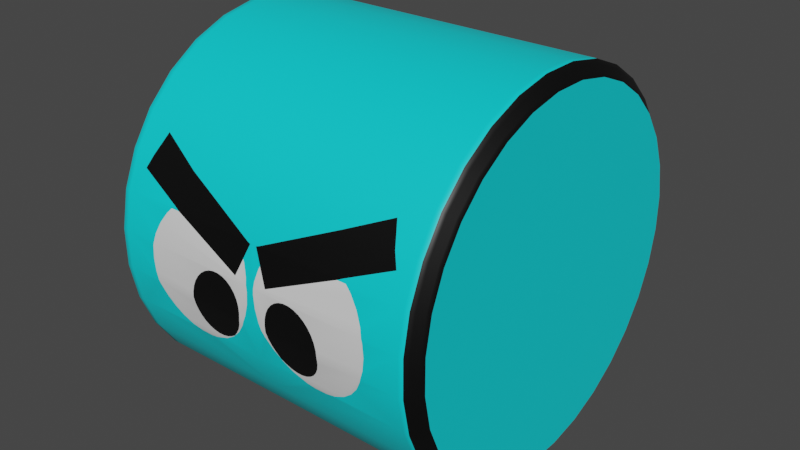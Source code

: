 # Source: speedEnemy2.blend  (saved by Blender 2.91.10; exported with 4.5.12 LTS)
import bpy
from mathutils import Matrix  # noqa: F401  (used for matrix-valued properties, if any)

bpy.ops.wm.read_factory_settings(use_empty=True)
scene = bpy.context.scene
scene.name = 'Scene'

# ---- collections
col_collection = bpy.data.collections.new('Collection'); scene.collection.children.link(col_collection)

# ---- materials (node trees are filled in below, after node groups)
mat_material_004 = bpy.data.materials.new('Material.004')
mat_material_004.use_transparent_shadow = False
mat_material_005 = bpy.data.materials.new('Material.005')
mat_material_005.use_transparent_shadow = False
mat_material = bpy.data.materials.new('Material')
mat_material.use_transparent_shadow = False
mat_material_006 = bpy.data.materials.new('Material.006')
mat_material_006.use_transparent_shadow = False

# ---- material node trees
mat_material_004.use_nodes = True; mat_material_004.node_tree.nodes.clear()
_N = mat_material_004.node_tree.nodes; _L = mat_material_004.node_tree.links
n0 = _N.new('ShaderNodeOutputMaterial'); n0.name = 'Material Output'; n0.location = (300, 300)
n1 = _N.new('ShaderNodeBsdfPrincipled'); n1.name = 'Principled BSDF'; n1.location = (10, 300)
n1.distribution = 'GGX'
n1.subsurface_method = 'BURLEY'
n1.inputs[0].default_value = (0.001972, 0.7392, 0.8, 1.0)
n1.inputs[3].default_value = 1.45
n1.inputs[27].default_value = (0.0, 0.0, 0.0, 1.0)
n1.inputs[28].default_value = 1.0
_L.new(n1.outputs[0], n0.inputs[0])
n0.is_active_output = True
mat_material_005.use_nodes = True; mat_material_005.node_tree.nodes.clear()
_N = mat_material_005.node_tree.nodes; _L = mat_material_005.node_tree.links
n0 = _N.new('ShaderNodeOutputMaterial'); n0.name = 'Material Output'; n0.location = (300, 300)
n1 = _N.new('ShaderNodeBsdfDiffuse'); n1.name = 'Diffuse BSDF'; n1.location = (10, 300)
n1.inputs[0].default_value = (0.0, 0.0, 0.0, 1.0)
n1.inputs[1].default_value = 0.5076
_L.new(n1.outputs[0], n0.inputs[0])
n0.is_active_output = True
mat_material.use_nodes = True; mat_material.node_tree.nodes.clear()
_N = mat_material.node_tree.nodes; _L = mat_material.node_tree.links
n0 = _N.new('ShaderNodeOutputMaterial'); n0.name = 'Material Output'; n0.location = (300, 300)
n1 = _N.new('ShaderNodeBsdfPrincipled'); n1.name = 'Principled BSDF'; n1.location = (10, 300)
n1.distribution = 'GGX'
n1.subsurface_method = 'BURLEY'
n1.inputs[3].default_value = 1.45
n1.inputs[27].default_value = (0.0, 0.0, 0.0, 1.0)
n1.inputs[28].default_value = 1.0
_L.new(n1.outputs[0], n0.inputs[0])
n0.is_active_output = True
mat_material_006.use_nodes = True; mat_material_006.node_tree.nodes.clear()
_N = mat_material_006.node_tree.nodes; _L = mat_material_006.node_tree.links
n0 = _N.new('ShaderNodeOutputMaterial'); n0.name = 'Material Output'; n0.location = (300, 300)
n1 = _N.new('ShaderNodeBsdfPrincipled'); n1.name = 'Principled BSDF'; n1.location = (10, 300)
n1.distribution = 'GGX'
n1.subsurface_method = 'BURLEY'
n1.inputs[0].default_value = (0.0, 0.0, 0.0, 1.0)
n1.inputs[3].default_value = 1.45
n1.inputs[27].default_value = (0.0, 0.0, 0.0, 1.0)
n1.inputs[28].default_value = 1.0
_L.new(n1.outputs[0], n0.inputs[0])
n0.is_active_output = True

# ---- world
world_world = bpy.data.worlds.new('World'); scene.world = world_world
world_world.use_nodes = True; world_world.node_tree.nodes.clear()
_N = world_world.node_tree.nodes; _L = world_world.node_tree.links
n0 = _N.new('ShaderNodeOutputWorld'); n0.name = 'World Output'; n0.location = (300, 300)
n1 = _N.new('ShaderNodeBackground'); n1.name = 'Background'; n1.location = (10, 300)
n1.inputs[0].default_value = (0.05088, 0.05088, 0.05088, 1.0)
_L.new(n1.outputs[0], n0.inputs[0])
n0.is_active_output = True
world_world.color = (0.05088, 0.05088, 0.05088)
world_world.use_sun_shadow = False
world_world.sun_shadow_jitter_overblur = 0.0

# ---- meshes
me_cylinder = bpy.data.meshes.new('Cylinder')
me_cylinder.from_pydata([(0.5631, -0.6481, 0.05308), (0.5631, -0.6481, -0.056), (0.5631, -0.6267, -0.1652), (0.5631, -0.5847, -0.2678), (0.5631, -0.5236, -0.3594), (0.5631, -0.4457, -0.4374), (0.5631, -0.354, -0.4987), (0.5631, -0.2521, -0.5408), (0.5631, -0.1438, -0.5622), (0.5631, -0.0332, -0.5622), (0.5631, 0.07526, -0.5408), (0.5631, 0.1774, -0.4986), (0.5631, 0.2694, -0.4373), (0.5631, 0.3477, -0.3593), (0.5631, 0.4093, -0.2675), (0.5631, 0.4518, -0.1649), (0.5631, 0.4736, -0.05573), (0.5631, 0.4739, 0.05317), (0.5631, 0.4526, 0.1617), (0.5631, 0.4107, 0.2633), (0.5631, 0.3479, 0.3559), (0.5631, 0.2694, 0.4343), (0.5631, 0.1774, 0.4957), (0.5631, 0.07518, 0.538), (0.5631, -0.03324, 0.5595), (0.5631, -0.1437, 0.5595), (0.5631, -0.252, 0.538), (0.5631, -0.3539, 0.4957), (0.5631, -0.4456, 0.4344), (0.5631, -0.5234, 0.3564), (0.5631, -0.5846, 0.2638), (0.5631, -0.6267, 0.1617), (0.03464, -0.7095, -0.06195), (0.05128, -0.7095, -0.06195), (0.2386, -0.7095, -0.06195), (0.3892, -0.7095, -0.06195), (0.01373, -0.7095, 0.05905), (0.3264, -0.6859, 0.1794), (0.2965, -0.6855, 0.1794), (0.2599, -0.6855, -0.1828), (0.1785, -0.6855, -0.1828), (0.3943, -0.7092, 0.05905), (0.3978, -0.7095, 0.048), (0.4013, -0.7095, 0.00658), (0.3972, -0.7095, -0.03421), (0.02599, -0.7095, -0.04276), (0.01522, -0.7095, -0.002311), (0.01179, -0.7095, 0.03911), (0.2369, -0.7095, -0.0429), (0.2314, -0.7095, -0.02197), (0.2226, -0.7095, -0.00222), (0.2107, -0.7095, 0.01559), (0.1963, -0.7095, 0.03077), (0.1799, -0.7095, 0.04275), (0.1621, -0.7095, 0.05105), (0.1436, -0.7095, 0.05537), (0.1251, -0.7095, 0.05553), (0.1074, -0.7095, 0.05154), (0.09109, -0.7095, 0.04353), (0.07681, -0.7095, 0.03183), (0.06512, -0.7095, 0.01688), (0.05647, -0.7095, -0.0007472), (0.05118, -0.7095, -0.02037), (0.04947, -0.7095, -0.04124), (0.3161, -0.6819, 0.189), (0.2429, -0.6839, -0.187), (0.2049, -0.6835, -0.1879), (0.3858, -0.7075, -0.07281), (0.3675, -0.7005, -0.1077), (0.3431, -0.6946, -0.1376), (0.3134, -0.6899, -0.1614), (0.2795, -0.6866, -0.178), (0.1305, -0.689, -0.1656), (0.09698, -0.6935, -0.1433), (0.0909, -0.6946, -0.1374), (0.06768, -0.6992, -0.1146), (0.04371, -0.7059, -0.08069), (0.1972, -0.6923, -0.149), (0.2115, -0.6947, -0.1373), (0.2232, -0.6976, -0.1223), (0.2318, -0.7011, -0.1047), (0.2371, -0.705, -0.08508), (0.05689, -0.7054, -0.08348), (0.06573, -0.7014, -0.1032), (0.07759, -0.6979, -0.121), (0.1084, -0.6925, -0.1482), (0.1262, -0.6908, -0.1565), (0.1447, -0.69, -0.1608), (0.1632, -0.6899, -0.161), (0.1809, -0.6907, -0.157), (0.3454, -0.6895, 0.1603), (0.3694, -0.6963, 0.1264), (0.3871, -0.7038, 0.08845), (0.01585, -0.7055, 0.0799), (0.02724, -0.6979, 0.1185), (0.03199, -0.6961, 0.1276), (0.05666, -0.7071, 0.07216), (0.2735, -0.6392, 0.2926), (0.4443, -0.6379, 0.2926), (0.02187, -0.6855, 0.1794), (0.01077, -0.6866, 0.1752), (0.4628, -0.6554, 0.253), (0.4169, -0.5969, 0.3561), (0.0, -0.6379, -0.2967), (0.0, -0.5696, -0.3985), (0.0, -0.4827, -0.4851), (0.0, -0.3807, -0.5531), (0.0, -0.2673, -0.5999), (0.0, -0.02718, -0.6237), (0.0, -0.1471, -0.6237), (0.0, 0.0931, -0.5999), (0.0, 0.2064, -0.5531), (0.0, 0.3085, -0.4851), (0.0, 0.3954, -0.3985), (0.0, 0.4637, -0.2967), (0.0, 0.5108, -0.1828), (0.0, 0.535, -0.06195), (0.0, 0.5353, 0.05905), (0.0, 0.5116, 0.1794), (0.0, 0.465, 0.2926), (0.0, 0.3954, 0.3953), (0.0, 0.3085, 0.482), (0.0, 0.2064, 0.5501), (0.0, 0.0931, 0.597), (0.0, -0.02718, 0.6209), (0.0, -0.1498, 0.6209), (0.0, -0.2699, 0.597), (0.0, -0.3831, 0.5501), (0.0, -0.4848, 0.482), (0.0, -0.5713, 0.3953), (0.0, -0.6392, 0.2926), (0.0, -0.6859, 0.1794), (0.0, -0.6859, -0.1828), (0.0, -0.7095, 0.05905), (0.0, -0.7095, -0.06195), (0.5285, -0.7095, 0.05905), (0.5285, -0.7095, -0.06195), (0.5285, 0.4637, -0.2967), (0.5285, 0.5108, -0.1828), (0.5285, -0.6859, 0.1794), (0.5285, 0.5353, 0.05905), (0.5285, 0.5116, 0.1794), (0.5285, -0.6392, -0.2967), (0.5285, -0.5713, -0.3985), (0.5285, 0.465, 0.2926), (0.5285, 0.3954, 0.3953), (0.5285, 0.3954, -0.3985), (0.5285, -0.2699, 0.597), (0.5285, -0.3831, 0.5501), (0.5285, -0.1498, 0.6209), (0.5285, -0.02718, 0.6209), (0.5285, 0.535, -0.06195), (0.5285, 0.3085, -0.4851), (0.5285, 0.2064, -0.5531), (0.5285, 0.0931, -0.5999), (0.5285, -0.02718, -0.6237), (0.5285, -0.4848, 0.482), (0.5285, -0.5713, 0.3953), (0.5285, 0.3085, 0.482), (0.5285, 0.2064, 0.5501), (0.5285, 0.0931, 0.597), (0.5285, -0.4848, -0.4851), (0.5285, -0.3831, -0.5531), (0.5285, -0.2699, -0.5999), (0.5285, -0.1497, -0.6237), (0.5285, -0.6859, -0.1828), (0.5285, -0.6392, 0.2926), (0.511, -0.02718, -0.6237), (0.511, 0.0931, -0.5999), (0.511, 0.2064, -0.5531), (0.511, 0.3085, -0.4851), (0.511, 0.3954, -0.3985), (0.511, 0.4637, -0.2967), (0.511, 0.5108, -0.1828), (0.511, 0.535, -0.06195), (0.511, 0.5353, 0.05905), (0.511, 0.5116, 0.1794), (0.511, 0.465, 0.2926), (0.511, -0.6392, -0.2967), (0.511, -0.5713, -0.3985), (0.511, -0.1497, -0.6237), (0.511, -0.2698, -0.5999), (0.511, -0.383, -0.5531), (0.511, -0.4848, -0.4851), (0.511, 0.3954, 0.3953), (0.511, 0.3085, 0.482), (0.511, 0.2064, 0.5501), (0.511, 0.0931, 0.597), (0.511, -0.02718, 0.6209), (0.511, -0.1498, 0.6209), (0.511, -0.2699, 0.597), (0.511, -0.3831, 0.5501), (0.511, -0.4848, 0.482), (0.511, -0.5713, 0.3953), (0.511, -0.6858, -0.1828), (0.511, -0.7095, -0.06195), (0.511, -0.7095, 0.05905), (0.511, -0.639, 0.2926), (0.511, -0.6859, 0.1794), (0.5631, -0.6673, 0.05495), (0.5631, -0.6673, -0.05787), (0.5631, 0.4263, -0.2766), (0.5631, 0.4703, -0.1705), (0.5631, -0.6452, 0.1673), (0.5631, 0.4931, 0.05503), (0.5631, 0.471, 0.1673), (0.5631, -0.6017, -0.2769), (0.5631, -0.5385, -0.3717), (0.5631, 0.4277, 0.2724), (0.5631, 0.3628, 0.3682), (0.5631, 0.3627, -0.3715), (0.5631, -0.2576, 0.5564), (0.5631, -0.3631, 0.5127), (0.5631, -0.1456, 0.5787), (0.5631, -0.03136, 0.5787), (0.5631, 0.4928, -0.05763), (0.5631, 0.2817, -0.4523), (0.5631, 0.1865, -0.5156), (0.5631, 0.08084, -0.5593), (0.5631, -0.03132, -0.5814), (0.5631, -0.4579, 0.4493), (0.5631, -0.5384, 0.3686), (0.5631, 0.2816, 0.4492), (0.5631, 0.1865, 0.5127), (0.5631, 0.08077, 0.5564), (0.5631, -0.4579, -0.4523), (0.5631, -0.3631, -0.5157), (0.5631, -0.2577, -0.5593), (0.5631, -0.1457, -0.5814), (0.5631, -0.6452, -0.1708), (0.5631, -0.6017, 0.2728), (0.5378, 0.3866, 0.3881), (0.5378, -0.5625, 0.3882), (0.5378, 0.08979, 0.5861), (0.5378, -0.4776, -0.4763), (0.5378, -0.3777, -0.5431), (0.5378, -0.2666, -0.589), (0.5378, -0.1487, -0.6123), (0.5378, -0.675, -0.1796), (0.5378, -0.6291, 0.2873), (0.5378, -0.6982, -0.06086), (0.5378, 0.5, -0.1795), (0.5378, 0.5007, 0.1762), (0.5378, -0.5625, -0.3913), (0.5378, -0.3777, 0.5401), (0.5378, 0.2011, 0.5401), (0.5378, -0.6982, 0.05795), (0.5378, 0.4537, -0.2913), (0.5378, -0.675, 0.1762), (0.5378, 0.524, 0.05797), (0.5378, -0.6291, -0.2914), (0.5378, 0.455, 0.2872), (0.5378, 0.3866, -0.3913), (0.5378, -0.2666, 0.5861), (0.5378, -0.1486, 0.6096), (0.5378, -0.0283, 0.6096), (0.5378, 0.5237, -0.06079), (0.5378, 0.3013, -0.4763), (0.5378, 0.2011, -0.5431), (0.5378, 0.08981, -0.589), (0.5378, -0.02829, -0.6123), (0.5378, -0.4776, 0.4732), (0.5378, 0.3013, 0.4732), (0.5545, 0.3708, 0.3749), (0.5545, -0.5465, 0.3752), (0.5545, 0.08382, 0.5665), (0.5545, -0.4646, -0.4605), (0.5545, -0.3681, -0.5249), (0.5545, -0.2607, -0.5693), (0.5545, -0.1467, -0.5919), (0.5545, -0.6553, -0.1738), (0.5545, -0.611, 0.2777), (0.5545, -0.6777, -0.05888), (0.5545, 0.4803, -0.1735), (0.5545, 0.4811, 0.1703), (0.5545, -0.5466, -0.3783), (0.5545, -0.368, 0.522), (0.5545, 0.1914, 0.522), (0.5545, -0.6777, 0.05597), (0.5545, 0.4356, -0.2816), (0.5545, -0.6553, 0.1703), (0.5545, 0.5035, 0.05603), (0.5545, -0.611, -0.2818), (0.5545, 0.4369, 0.2774), (0.5545, 0.3708, -0.3782), (0.5545, -0.2607, 0.5665), (0.5545, -0.1466, 0.5892), (0.5545, -0.03032, 0.5892), (0.5545, 0.5033, -0.0587), (0.5545, 0.2883, -0.4604), (0.5545, 0.1914, -0.5249), (0.5545, 0.08388, -0.5693), (0.5545, -0.03029, -0.5919), (0.5545, -0.4646, 0.4574), (0.5545, 0.2883, 0.4573)], [], [(135, 196, 195, 136), (179, 143, 142, 178), (183, 161, 143, 179), (182, 162, 161, 183), (181, 163, 162, 182), (180, 164, 163, 181), (167, 155, 164, 180), (168, 154, 155, 167), (169, 153, 154, 168), (170, 152, 153, 169), (171, 146, 152, 170), (172, 137, 146, 171), (173, 138, 137, 172), (174, 151, 138, 173), (175, 140, 151, 174), (176, 141, 140, 175), (177, 144, 141, 176), (184, 145, 144, 177), (185, 158, 145, 184), (186, 159, 158, 185), (187, 160, 159, 186), (188, 150, 160, 187), (189, 149, 150, 188), (190, 147, 149, 189), (191, 148, 147, 190), (192, 156, 148, 191), (193, 157, 156, 192), (35, 44, 43, 42, 41, 36, 47, 46, 45, 32, 33, 63, 62, 61, 60, 59, 58, 57, 56, 55, 54, 53, 52, 51, 50, 49, 48, 34), (34, 48, 49, 50, 51, 52, 53, 54, 55, 56, 57, 58, 59, 60, 61, 62, 63, 33), (32, 45, 46, 47, 36, 133, 134), (37, 64, 38), (40, 66, 65, 39), (32, 76, 75, 74, 84, 83, 82, 33), (33, 82, 83, 84, 74, 85, 86, 87, 88, 89, 77, 78, 79, 80, 81, 34), (34, 81, 80, 79, 78, 77, 89, 88, 87, 86, 85, 74, 73, 72, 40, 39, 71, 70, 69, 68, 67, 35), (35, 67, 68, 69, 70, 71, 39, 194, 195), (38, 96, 95, 94, 93, 36, 41, 92, 91, 90, 37), (37, 90, 91, 92, 41, 196, 198), (99, 100, 95, 96, 38), (130, 131, 99, 97), (97, 99, 38, 64, 101, 98), (98, 101, 64, 37, 198, 197), (98, 102, 97), (131, 133, 36, 93, 94, 95, 100, 99), (134, 132, 40, 72, 73, 74, 75, 76, 32), (132, 103, 178, 194, 39, 65, 66, 40), (129, 130, 97, 102, 98, 197, 193), (0, 1, 2, 3, 4, 5, 6, 7, 8, 9, 10, 11, 12, 13, 14, 15, 16, 17, 18, 19, 20, 21, 22, 23, 24, 25, 26, 27, 28, 29, 30, 31), (279, 273, 202, 201), (278, 272, 200, 199), (294, 277, 223, 222), (233, 160, 150, 255), (273, 288, 215, 202), (275, 266, 225, 207), (234, 161, 162, 235), (235, 162, 163, 236), (236, 163, 164, 237), (237, 164, 155, 260), (272, 270, 229, 200), (238, 165, 142, 250), (231, 145, 158, 262), (232, 157, 166, 239), (274, 283, 208, 205), (129, 193, 192, 128), (128, 192, 191, 127), (127, 191, 190, 126), (126, 190, 189, 125), (125, 189, 188, 124), (124, 188, 187, 123), (123, 187, 186, 122), (122, 186, 185, 121), (121, 185, 184, 120), (120, 184, 177, 119), (119, 177, 176, 118), (118, 176, 175, 117), (117, 175, 174, 116), (116, 174, 173, 115), (115, 173, 172, 114), (114, 172, 171, 113), (113, 171, 170, 112), (112, 170, 169, 111), (111, 169, 168, 110), (110, 168, 167, 108), (108, 167, 180, 109), (109, 180, 181, 107), (107, 181, 182, 106), (106, 182, 183, 105), (105, 183, 179, 104), (104, 179, 178, 103), (195, 196, 41, 42, 43, 44, 35), (197, 198, 139, 166), (194, 178, 142, 165), (195, 194, 165, 136), (193, 197, 166, 157), (198, 196, 135, 139), (1, 0, 199, 200), (15, 14, 201, 202), (0, 31, 203, 199), (18, 17, 204, 205), (4, 3, 206, 207), (20, 19, 208, 209), (14, 13, 210, 201), (27, 26, 211, 212), (26, 25, 213, 211), (25, 24, 214, 213), (17, 16, 215, 204), (13, 12, 216, 210), (12, 11, 217, 216), (11, 10, 218, 217), (10, 9, 219, 218), (29, 28, 220, 221), (28, 27, 212, 220), (22, 21, 222, 223), (23, 22, 223, 224), (24, 23, 224, 214), (16, 15, 202, 215), (5, 4, 207, 225), (6, 5, 225, 226), (7, 6, 226, 227), (8, 7, 227, 228), (9, 8, 228, 219), (2, 1, 200, 229), (3, 2, 229, 206), (21, 20, 209, 222), (30, 29, 221, 230), (19, 18, 205, 208), (31, 30, 230, 203), (280, 278, 199, 203), (281, 274, 205, 204), (282, 275, 207, 206), (283, 263, 209, 208), (284, 279, 201, 210), (285, 276, 212, 211), (286, 285, 211, 213), (287, 286, 213, 214), (288, 281, 204, 215), (289, 284, 210, 216), (290, 289, 216, 217), (291, 290, 217, 218), (292, 291, 218, 219), (293, 264, 221, 220), (276, 293, 220, 212), (277, 265, 224, 223), (239, 166, 139, 248), (271, 239, 248, 280), (159, 160, 233, 245), (148, 156, 261, 244), (156, 157, 232, 261), (155, 154, 259, 260), (154, 153, 258, 259), (153, 152, 257, 258), (152, 146, 252, 257), (151, 140, 249, 256), (150, 149, 254, 255), (149, 147, 253, 254), (147, 148, 244, 253), (146, 137, 247, 252), (144, 145, 231, 251), (142, 143, 243, 250), (140, 141, 242, 249), (139, 135, 246, 248), (141, 144, 251, 242), (264, 232, 239, 271), (263, 231, 262, 294), (270, 238, 250, 282), (136, 165, 238, 240), (269, 237, 260, 292), (268, 236, 237, 269), (267, 235, 236, 268), (266, 234, 235, 267), (143, 161, 234, 243), (138, 151, 256, 241), (265, 233, 255, 287), (158, 159, 245, 262), (135, 136, 240, 246), (137, 138, 241, 247), (224, 265, 287, 214), (225, 266, 267, 226), (226, 267, 268, 227), (227, 268, 269, 228), (228, 269, 292, 219), (229, 270, 282, 206), (209, 263, 294, 222), (221, 264, 271, 230), (230, 271, 280, 203), (245, 233, 265, 277), (244, 261, 293, 276), (261, 232, 264, 293), (260, 259, 291, 292), (259, 258, 290, 291), (258, 257, 289, 290), (257, 252, 284, 289), (256, 249, 281, 288), (255, 254, 286, 287), (254, 253, 285, 286), (253, 244, 276, 285), (252, 247, 279, 284), (251, 231, 263, 283), (250, 243, 275, 282), (249, 242, 274, 281), (248, 246, 278, 280), (242, 251, 283, 274), (240, 238, 270, 272), (243, 234, 266, 275), (241, 256, 288, 273), (262, 245, 277, 294), (246, 240, 272, 278), (247, 241, 273, 279)])
me_cylinder.polygons.foreach_set('use_smooth', [1, 1, 1, 1, 1, 1, 1, 1, 1, 1, 1, 1, 1, 1, 1, 1, 1, 1, 1, 1, 1, 1, 1, 1, 1, 1, 1, 1, 1, 1, 1, 1, 1, 1, 1, 1, 1, 1, 1, 1, 1, 1, 1, 1, 1, 1, 1, 0, 1, 1, 1, 1, 1, 1, 1, 1, 1, 1, 1, 1, 1, 1, 1, 1, 1, 1, 1, 1, 1, 1, 1, 1, 1, 1, 1, 1, 1, 1, 1, 1, 1, 1, 1, 1, 1, 1, 1, 1, 1, 1, 1, 1, 1, 1, 1, 0, 0, 0, 0, 0, 0, 0, 0, 0, 0, 0, 0, 0, 0, 0, 0, 0, 0, 0, 0, 0, 0, 0, 0, 0, 0, 0, 0, 0, 0, 0, 0, 1, 1, 1, 1, 1, 1, 1, 1, 1, 1, 1, 1, 1, 1, 1, 1, 1, 1, 1, 1, 1, 1, 1, 1, 1, 1, 1, 1, 1, 1, 1, 1, 1, 1, 1, 1, 1, 1, 1, 1, 1, 1, 1, 1, 1, 1, 1, 1, 1, 1, 1, 1, 1, 1, 1, 1, 1, 1, 1, 1, 1, 1, 1, 1, 1, 1, 1, 1, 1, 1, 1, 1, 1, 1, 1, 1, 1, 1, 1, 1, 1])
me_cylinder.polygons.foreach_set('material_index', [0, 0, 0, 0, 0, 0, 0, 0, 0, 0, 0, 0, 0, 0, 0, 0, 0, 0, 0, 0, 0, 0, 0, 0, 0, 0, 0, 2, 3, 0, 0, 2, 2, 3, 2, 0, 2, 0, 3, 0, 3, 0, 3, 0, 0, 0, 0, 0, 3, 3, 3, 3, 3, 3, 3, 3, 3, 3, 3, 3, 3, 3, 3, 0, 0, 0, 0, 0, 0, 0, 0, 0, 0, 0, 0, 0, 0, 0, 0, 0, 0, 0, 0, 0, 0, 0, 0, 0, 0, 0, 0, 0, 0, 0, 0, 0, 0, 0, 0, 0, 0, 0, 0, 0, 0, 0, 0, 0, 0, 0, 0, 0, 0, 0, 0, 0, 0, 0, 0, 0, 0, 0, 0, 0, 0, 0, 0, 3, 3, 3, 3, 3, 3, 3, 3, 3, 3, 3, 3, 3, 3, 3, 3, 3, 3, 3, 3, 3, 3, 3, 3, 3, 3, 3, 3, 3, 3, 3, 3, 3, 3, 3, 3, 3, 3, 3, 3, 3, 3, 3, 3, 3, 3, 3, 3, 3, 3, 3, 3, 3, 3, 3, 3, 3, 3, 3, 3, 3, 3, 3, 3, 3, 3, 3, 3, 3, 3, 3, 3, 3, 3, 3, 3, 3, 3, 3, 3, 3])
_uv = me_cylinder.uv_layers.new(name='UVMap')
_uv.uv.foreach_set('vector', [0.01528, 0.524, 0.01528, 0.5326, 0.0, 0.5325, 0.0, 0.524, 0.8906, 0.5309, 0.891, 0.524, 0.9215, 0.524, 0.922, 0.5309, 0.8594, 0.5309, 0.8597, 0.524, 0.8903, 0.524, 0.8906, 0.5309, 0.8281, 0.5309, 0.8285, 0.524, 0.859, 0.524, 0.8594, 0.5309, 0.7969, 0.5309, 0.7972, 0.524, 0.8278, 0.524, 0.8281, 0.5309, 0.7656, 0.5309, 0.766, 0.524, 0.7965, 0.524, 0.7969, 0.5309, 0.7344, 0.5309, 0.7347, 0.524, 0.7653, 0.524, 0.7656, 0.5309, 0.7031, 0.5309, 0.7035, 0.524, 0.734, 0.524, 0.7344, 0.5309, 0.6719, 0.5309, 0.6722, 0.524, 0.7028, 0.524, 0.7031, 0.5309, 0.6406, 0.5309, 0.641, 0.524, 0.6715, 0.524, 0.6719, 0.5309, 0.6094, 0.5309, 0.6097, 0.524, 0.6403, 0.524, 0.6406, 0.5309, 0.5781, 0.5309, 0.5785, 0.524, 0.609, 0.524, 0.6094, 0.5309, 0.5469, 0.5309, 0.5472, 0.524, 0.5778, 0.524, 0.5781, 0.5309, 0.5156, 0.5309, 0.516, 0.524, 0.5465, 0.524, 0.5469, 0.5309, 0.4844, 0.5309, 0.4847, 0.524, 0.5153, 0.524, 0.5156, 0.5309, 0.4531, 0.5309, 0.4535, 0.524, 0.484, 0.524, 0.4844, 0.5309, 0.4219, 0.5309, 0.4222, 0.524, 0.4528, 0.524, 0.4531, 0.5309, 0.3906, 0.5309, 0.391, 0.524, 0.4215, 0.524, 0.4219, 0.5309, 0.3594, 0.5309, 0.3597, 0.524, 0.3903, 0.524, 0.3906, 0.5309, 0.3281, 0.5309, 0.3285, 0.524, 0.359, 0.524, 0.3594, 0.5309, 0.2969, 0.5309, 0.2972, 0.524, 0.3278, 0.524, 0.3281, 0.5309, 0.2656, 0.5309, 0.266, 0.524, 0.2965, 0.524, 0.2969, 0.5309, 0.2344, 0.5309, 0.2347, 0.524, 0.2653, 0.524, 0.2656, 0.5309, 0.2031, 0.5309, 0.2035, 0.524, 0.234, 0.524, 0.2344, 0.5309, 0.1719, 0.5309, 0.1722, 0.524, 0.2028, 0.524, 0.2031, 0.5309, 0.1406, 0.5309, 0.141, 0.524, 0.1715, 0.524, 0.1719, 0.5309, 0.1093, 0.5309, 0.1097, 0.524, 0.1403, 0.524, 0.1406, 0.5309, 0.0, 0.5989, 0.00345, 0.5957, 0.00865, 0.5941, 0.01393, 0.5955, 0.01528, 0.5966, 0.01528, 0.7483, 0.0128, 0.7491, 0.007517, 0.7477, 0.00236, 0.7434, 0.0, 0.74, 0.0, 0.7334, 0.002555, 0.7341, 0.005215, 0.7334, 0.007716, 0.7313, 0.009963, 0.7279, 0.01187, 0.7232, 0.01336, 0.7175, 0.01438, 0.711, 0.01489, 0.704, 0.01487, 0.6966, 0.01432, 0.6893, 0.01326, 0.6822, 0.01173, 0.6757, 0.009799, 0.6699, 0.007529, 0.6652, 0.005011, 0.6617, 0.002343, 0.6595, 0.0, 0.6589, 0.0, 0.6589, 0.002343, 0.6595, 0.005011, 0.6617, 0.007529, 0.6652, 0.009799, 0.6699, 0.01173, 0.6757, 0.01326, 0.6822, 0.01432, 0.6893, 0.01487, 0.6966, 0.01489, 0.704, 0.01438, 0.711, 0.01336, 0.7175, 0.01187, 0.7232, 0.009963, 0.7279, 0.007716, 0.7313, 0.005215, 0.7334, 0.002555, 0.7341, 0.0, 0.7334, 0.0, 0.74, 0.00236, 0.7434, 0.007517, 0.7477, 0.0128, 0.7491, 0.01528, 0.7483, 0.01528, 0.7501, 0.0, 0.7501, 0.04722, 0.6249, 0.0493, 0.628, 0.04722, 0.6347, 0.9528, 0.68, 0.9518, 0.6723, 0.952, 0.6571, 0.9528, 0.6525, 0.984, 0.7395, 0.9797, 0.7364, 0.9709, 0.7269, 0.965, 0.7176, 0.9692, 0.7229, 0.9738, 0.7276, 0.979, 0.7311, 0.984, 0.7333, 0.984, 0.7333, 0.979, 0.7311, 0.9738, 0.7276, 0.9692, 0.7229, 0.9653, 0.7172, 0.9621, 0.7106, 0.96, 0.7036, 0.9589, 0.6962, 0.9588, 0.6889, 0.9599, 0.6818, 0.9619, 0.6753, 0.965, 0.6696, 0.9689, 0.665, 0.9734, 0.6615, 0.9785, 0.6594, 0.984, 0.6587, 0.984, 0.6587, 0.9785, 0.6594, 0.9734, 0.6615, 0.9689, 0.665, 0.965, 0.6696, 0.9619, 0.6753, 0.9599, 0.6818, 0.9588, 0.6889, 0.9589, 0.6962, 0.96, 0.7036, 0.9621, 0.7106, 0.965, 0.7176, 0.9634, 0.7152, 0.9576, 0.7019, 0.9535, 0.6854, 0.9535, 0.6483, 0.9544, 0.6426, 0.9587, 0.6291, 0.9649, 0.6173, 0.9727, 0.6075, 0.9817, 0.6003, 0.984, 0.5992, 0.984, 0.5992, 0.9817, 0.6003, 0.9727, 0.6075, 0.9649, 0.6173, 0.9587, 0.6291, 0.9544, 0.6426, 0.9535, 0.6483, 0.9535, 0.5317, 0.984, 0.5326, 0.04653, 0.637, 0.01879, 0.7312, 0.0332, 0.7411, 0.03084, 0.7429, 0.0208, 0.7475, 0.01597, 0.7482, 0.01597, 0.5969, 0.02303, 0.5998, 0.03289, 0.6068, 0.04171, 0.6164, 0.04653, 0.6239, 0.04653, 0.6239, 0.04171, 0.6164, 0.03289, 0.6068, 0.02303, 0.5998, 0.01597, 0.5969, 0.01597, 0.5326, 0.04653, 0.5321, 0.04653, 0.7462, 0.04558, 0.7495, 0.0332, 0.7411, 0.01879, 0.7312, 0.04653, 0.637, 0.07778, 0.7499, 0.04722, 0.7502, 0.04722, 0.7439, 0.07778, 0.6449, 0.07778, 0.6449, 0.04722, 0.7439, 0.04722, 0.6347, 0.0493, 0.628, 0.06696, 0.5696, 0.07778, 0.5766, 0.07778, 0.5766, 0.06696, 0.5696, 0.0493, 0.628, 0.04722, 0.6249, 0.04722, 0.5322, 0.07778, 0.5334, 0.07847, 0.577, 0.09731, 0.5879, 0.07847, 0.6428, 0.04653, 0.7502, 0.01597, 0.7501, 0.01597, 0.7482, 0.0208, 0.7475, 0.03084, 0.7429, 0.0332, 0.7411, 0.04558, 0.7495, 0.04653, 0.7462, 0.984, 0.7501, 0.9535, 0.75, 0.9535, 0.6874, 0.9576, 0.7019, 0.9634, 0.7152, 0.965, 0.7176, 0.9709, 0.7269, 0.9797, 0.7364, 0.984, 0.7395, 0.9528, 0.75, 0.9222, 0.75, 0.922, 0.5309, 0.9528, 0.5319, 0.9528, 0.6525, 0.952, 0.6571, 0.9518, 0.6723, 0.9528, 0.68, 0.109, 0.75, 0.07847, 0.7499, 0.07847, 0.6428, 0.09731, 0.5879, 0.07847, 0.577, 0.07847, 0.5335, 0.1093, 0.5309, 0.297, 0.524, 0.7027, 0.524, 0.8429, 0.524, 0.8504, 0.524, 0.8348, 0.524, 0.8132, 0.524, 0.789, 0.524, 0.7635, 0.524, 0.737, 0.524, 0.71, 0.524, 0.6826, 0.524, 0.6548, 0.524, 0.6269, 0.524, 0.5988, 0.524, 0.5706, 0.524, 0.5422, 0.524, 0.5136, 0.524, 0.4855, 0.524, 0.4571, 0.524, 0.429, 0.524, 0.4006, 0.524, 0.3724, 0.524, 0.3445, 0.524, 0.3167, 0.524, 0.2893, 0.524, 0.2623, 0.524, 0.2359, 0.524, 0.2103, 0.524, 0.1862, 0.524, 0.1646, 0.524, 0.1493, 0.524, 0.1569, 0.524, 0.5732, 0.524, 0.5438, 0.524, 0.5428, 0.524, 0.5717, 0.524, 0.2098, 0.524, 0.79, 0.524, 0.726, 0.524, 0.2737, 0.524, 0.3676, 0.524, 0.3384, 0.524, 0.3419, 0.524, 0.3704, 0.524, 0.3011, 0.524, 0.2965, 0.524, 0.2653, 0.524, 0.2707, 0.524, 0.5438, 0.524, 0.5142, 0.524, 0.5139, 0.524, 0.5428, 0.524, 0.8545, 0.524, 0.8296, 0.524, 0.8199, 0.524, 0.8427, 0.524, 0.8485, 0.524, 0.859, 0.524, 0.8278, 0.524, 0.8189, 0.524, 0.8189, 0.524, 0.8278, 0.524, 0.7965, 0.524, 0.789, 0.524, 0.789, 0.524, 0.7965, 0.524, 0.7653, 0.524, 0.7589, 0.524, 0.7589, 0.524, 0.7653, 0.524, 0.734, 0.524, 0.7286, 0.524, 0.79, 0.524, 0.883, 0.524, 0.86, 0.524, 0.726, 0.524, 0.9279, 0.524, 0.9528, 0.524, 0.9215, 0.524, 0.9052, 0.524, 0.3926, 0.524, 0.3903, 0.524, 0.359, 0.524, 0.3621, 0.524, 0.1218, 0.524, 0.109, 0.524, 0.07778, 0.524, 0.09424, 0.524, 0.4555, 0.524, 0.4263, 0.524, 0.4278, 0.524, 0.4564, 0.524, 0.1097, 0.75, 0.1093, 0.5309, 0.1406, 0.5309, 0.1403, 0.75, 0.141, 0.75, 0.1406, 0.5309, 0.1719, 0.5309, 0.1715, 0.75, 0.1722, 0.75, 0.1719, 0.5309, 0.2031, 0.5309, 0.2028, 0.75, 0.2035, 0.75, 0.2031, 0.5309, 0.2344, 0.5309, 0.234, 0.75, 0.2347, 0.75, 0.2344, 0.5309, 0.2656, 0.5309, 0.2653, 0.75, 0.266, 0.75, 0.2656, 0.5309, 0.2969, 0.5309, 0.2965, 0.75, 0.2972, 0.75, 0.2969, 0.5309, 0.3281, 0.5309, 0.3278, 0.75, 0.3285, 0.75, 0.3281, 0.5309, 0.3594, 0.5309, 0.359, 0.75, 0.3597, 0.75, 0.3594, 0.5309, 0.3906, 0.5309, 0.3903, 0.75, 0.391, 0.75, 0.3906, 0.5309, 0.4219, 0.5309, 0.4215, 0.75, 0.4222, 0.75, 0.4219, 0.5309, 0.4531, 0.5309, 0.4528, 0.75, 0.4535, 0.75, 0.4531, 0.5309, 0.4844, 0.5309, 0.484, 0.75, 0.4847, 0.75, 0.4844, 0.5309, 0.5156, 0.5309, 0.5153, 0.75, 0.516, 0.75, 0.5156, 0.5309, 0.5469, 0.5309, 0.5465, 0.75, 0.5472, 0.75, 0.5469, 0.5309, 0.5781, 0.5309, 0.5778, 0.75, 0.5785, 0.75, 0.5781, 0.5309, 0.6094, 0.5309, 0.609, 0.75, 0.6097, 0.75, 0.6094, 0.5309, 0.6406, 0.5309, 0.6403, 0.75, 0.641, 0.75, 0.6406, 0.5309, 0.6719, 0.5309, 0.6715, 0.75, 0.6722, 0.75, 0.6719, 0.5309, 0.7031, 0.5309, 0.7028, 0.75, 0.7035, 0.75, 0.7031, 0.5309, 0.7344, 0.5309, 0.734, 0.75, 0.7347, 0.75, 0.7344, 0.5309, 0.7656, 0.5309, 0.7653, 0.75, 0.766, 0.75, 0.7656, 0.5309, 0.7969, 0.5309, 0.7965, 0.75, 0.7972, 0.75, 0.7969, 0.5309, 0.8281, 0.5309, 0.8278, 0.75, 0.8285, 0.75, 0.8281, 0.5309, 0.8594, 0.5309, 0.859, 0.75, 0.8597, 0.75, 0.8594, 0.5309, 0.8906, 0.5309, 0.8903, 0.75, 0.891, 0.75, 0.8906, 0.5309, 0.922, 0.5309, 0.9215, 0.75, 0.0, 0.5325, 0.01528, 0.5326, 0.01528, 0.5966, 0.01393, 0.5955, 0.00865, 0.5941, 0.00345, 0.5957, 0.0, 0.5989, 0.07778, 0.5334, 0.04722, 0.5322, 0.04722, 0.524, 0.07778, 0.524, 0.9528, 0.5319, 0.922, 0.5309, 0.9222, 0.524, 0.9528, 0.524, 0.984, 0.5326, 0.9535, 0.5317, 0.9535, 0.524, 0.984, 0.524, 0.1093, 0.5309, 0.07847, 0.5335, 0.07847, 0.524, 0.109, 0.524, 0.04653, 0.5321, 0.01597, 0.5326, 0.01597, 0.524, 0.04653, 0.524, 0.7027, 0.524, 0.297, 0.524, 0.2737, 0.524, 0.726, 0.524, 0.5422, 0.524, 0.5706, 0.524, 0.5717, 0.524, 0.5428, 0.524, 0.297, 0.524, 0.1569, 0.524, 0.1396, 0.524, 0.2737, 0.524, 0.4571, 0.524, 0.4855, 0.524, 0.4853, 0.524, 0.4564, 0.524, 0.8348, 0.524, 0.8504, 0.524, 0.8604, 0.524, 0.8427, 0.524, 0.4006, 0.524, 0.429, 0.524, 0.4278, 0.524, 0.399, 0.524, 0.5706, 0.524, 0.5988, 0.524, 0.6003, 0.524, 0.5717, 0.524, 0.2103, 0.524, 0.2359, 0.524, 0.2309, 0.524, 0.2045, 0.524, 0.2359, 0.524, 0.2623, 0.524, 0.258, 0.524, 0.2309, 0.524, 0.2623, 0.524, 0.2893, 0.524, 0.2856, 0.524, 0.258, 0.524, 0.4855, 0.524, 0.5136, 0.524, 0.5139, 0.524, 0.4853, 0.524, 0.5988, 0.524, 0.6269, 0.524, 0.6289, 0.524, 0.6003, 0.524, 0.6269, 0.524, 0.6548, 0.524, 0.6574, 0.524, 0.6289, 0.524, 0.6548, 0.524, 0.6826, 0.524, 0.6857, 0.524, 0.6574, 0.524, 0.6826, 0.524, 0.71, 0.524, 0.7137, 0.524, 0.6857, 0.524, 0.1646, 0.524, 0.1862, 0.524, 0.1794, 0.524, 0.1566, 0.524, 0.1862, 0.524, 0.2103, 0.524, 0.2045, 0.524, 0.1794, 0.524, 0.3445, 0.524, 0.3724, 0.524, 0.3704, 0.524, 0.3419, 0.524, 0.3167, 0.524, 0.3445, 0.524, 0.3419, 0.524, 0.3136, 0.524, 0.2893, 0.524, 0.3167, 0.524, 0.3136, 0.524, 0.2856, 0.524, 0.5136, 0.524, 0.5422, 0.524, 0.5428, 0.524, 0.5139, 0.524, 0.8132, 0.524, 0.8348, 0.524, 0.8427, 0.524, 0.8199, 0.524, 0.789, 0.524, 0.8132, 0.524, 0.8199, 0.524, 0.7948, 0.524, 0.7635, 0.524, 0.789, 0.524, 0.7948, 0.524, 0.7685, 0.524, 0.737, 0.524, 0.7635, 0.524, 0.7685, 0.524, 0.7413, 0.524, 0.71, 0.524, 0.737, 0.524, 0.7413, 0.524, 0.7137, 0.524, 0.8429, 0.524, 0.7027, 0.524, 0.726, 0.524, 0.86, 0.524, 0.8504, 0.524, 0.8429, 0.524, 0.86, 0.524, 0.8604, 0.524, 0.3724, 0.524, 0.4006, 0.524, 0.399, 0.524, 0.3704, 0.524, 0.1493, 0.524, 0.1646, 0.524, 0.1566, 0.524, 0.1392, 0.524, 0.429, 0.524, 0.4571, 0.524, 0.4564, 0.524, 0.4278, 0.524, 0.1569, 0.524, 0.1493, 0.524, 0.1392, 0.524, 0.1396, 0.524, 0.1166, 0.524, 0.2098, 0.524, 0.2737, 0.524, 0.1396, 0.524, 0.485, 0.524, 0.4555, 0.524, 0.4564, 0.524, 0.4853, 0.524, 0.8756, 0.524, 0.8545, 0.524, 0.8427, 0.524, 0.8604, 0.524, 0.4263, 0.524, 0.3968, 0.524, 0.399, 0.524, 0.4278, 0.524, 0.6025, 0.524, 0.5732, 0.524, 0.5717, 0.524, 0.6003, 0.524, 0.2239, 0.524, 0.1964, 0.524, 0.2045, 0.524, 0.2309, 0.524, 0.2521, 0.524, 0.2239, 0.524, 0.2309, 0.524, 0.258, 0.524, 0.2806, 0.524, 0.2521, 0.524, 0.258, 0.524, 0.2856, 0.524, 0.5142, 0.524, 0.485, 0.524, 0.4853, 0.524, 0.5139, 0.524, 0.6318, 0.524, 0.6025, 0.524, 0.6003, 0.524, 0.6289, 0.524, 0.6609, 0.524, 0.6318, 0.524, 0.6289, 0.524, 0.6574, 0.524, 0.6899, 0.524, 0.6609, 0.524, 0.6574, 0.524, 0.6857, 0.524, 0.7187, 0.524, 0.6899, 0.524, 0.6857, 0.524, 0.7137, 0.524, 0.1697, 0.524, 0.1448, 0.524, 0.1566, 0.524, 0.1794, 0.524, 0.1964, 0.524, 0.1697, 0.524, 0.1794, 0.524, 0.2045, 0.524, 0.3384, 0.524, 0.3094, 0.524, 0.3136, 0.524, 0.3419, 0.524, 0.09424, 0.524, 0.07778, 0.524, 0.04653, 0.524, 0.07148, 0.524, 0.124, 0.524, 0.09424, 0.524, 0.07148, 0.524, 0.1166, 0.524, 0.3278, 0.524, 0.2965, 0.524, 0.3011, 0.524, 0.3316, 0.524, 0.1715, 0.524, 0.1403, 0.524, 0.1508, 0.524, 0.1804, 0.524, 0.1403, 0.524, 0.109, 0.524, 0.1218, 0.524, 0.1508, 0.524, 0.734, 0.524, 0.7028, 0.524, 0.6982, 0.524, 0.7286, 0.524, 0.7028, 0.524, 0.6715, 0.524, 0.6677, 0.524, 0.6982, 0.524, 0.6715, 0.524, 0.6403, 0.524, 0.6372, 0.524, 0.6677, 0.524, 0.6403, 0.524, 0.609, 0.524, 0.6067, 0.524, 0.6372, 0.524, 0.5153, 0.524, 0.484, 0.524, 0.4844, 0.524, 0.5149, 0.524, 0.2653, 0.524, 0.234, 0.524, 0.2405, 0.524, 0.2707, 0.524, 0.234, 0.524, 0.2028, 0.524, 0.2103, 0.524, 0.2405, 0.524, 0.2028, 0.524, 0.1715, 0.524, 0.1804, 0.524, 0.2103, 0.524, 0.609, 0.524, 0.5778, 0.524, 0.5761, 0.524, 0.6067, 0.524, 0.4215, 0.524, 0.3903, 0.524, 0.3926, 0.524, 0.4232, 0.524, 0.9215, 0.524, 0.8903, 0.524, 0.8775, 0.524, 0.9052, 0.524, 0.484, 0.524, 0.4528, 0.524, 0.4538, 0.524, 0.4844, 0.524, 0.04653, 0.524, 0.01597, 0.524, 0.08503, 0.524, 0.07148, 0.524, 0.4528, 0.524, 0.4215, 0.524, 0.4232, 0.524, 0.4538, 0.524, 0.1448, 0.524, 0.1218, 0.524, 0.09424, 0.524, 0.124, 0.524, 0.3968, 0.524, 0.3926, 0.524, 0.3621, 0.524, 0.3676, 0.524, 0.883, 0.524, 0.9279, 0.524, 0.9052, 0.524, 0.8756, 0.524, 0.984, 0.524, 0.9528, 0.524, 0.9279, 0.524, 0.9149, 0.524, 0.7473, 0.524, 0.7589, 0.524, 0.7286, 0.524, 0.7187, 0.524, 0.7754, 0.524, 0.789, 0.524, 0.7589, 0.524, 0.7473, 0.524, 0.803, 0.524, 0.8189, 0.524, 0.789, 0.524, 0.7754, 0.524, 0.8296, 0.524, 0.8485, 0.524, 0.8189, 0.524, 0.803, 0.524, 0.8903, 0.524, 0.859, 0.524, 0.8485, 0.524, 0.8775, 0.524, 0.5465, 0.524, 0.5153, 0.524, 0.5149, 0.524, 0.5455, 0.524, 0.3094, 0.524, 0.3011, 0.524, 0.2707, 0.524, 0.2806, 0.524, 0.359, 0.524, 0.3278, 0.524, 0.3316, 0.524, 0.3621, 0.524, 0.01597, 0.524, 0.984, 0.524, 0.9149, 0.524, 0.08503, 0.524, 0.5778, 0.524, 0.5465, 0.524, 0.5455, 0.524, 0.5761, 0.524, 0.3136, 0.524, 0.3094, 0.524, 0.2806, 0.524, 0.2856, 0.524, 0.8199, 0.524, 0.8296, 0.524, 0.803, 0.524, 0.7948, 0.524, 0.7948, 0.524, 0.803, 0.524, 0.7754, 0.524, 0.7685, 0.524, 0.7685, 0.524, 0.7754, 0.524, 0.7473, 0.524, 0.7413, 0.524, 0.7413, 0.524, 0.7473, 0.524, 0.7187, 0.524, 0.7137, 0.524, 0.86, 0.524, 0.883, 0.524, 0.8756, 0.524, 0.8604, 0.524, 0.399, 0.524, 0.3968, 0.524, 0.3676, 0.524, 0.3704, 0.524, 0.1566, 0.524, 0.1448, 0.524, 0.124, 0.524, 0.1392, 0.524, 0.1392, 0.524, 0.124, 0.524, 0.1166, 0.524, 0.1396, 0.524, 0.3316, 0.524, 0.3011, 0.524, 0.3094, 0.524, 0.3384, 0.524, 0.1804, 0.524, 0.1508, 0.524, 0.1697, 0.524, 0.1964, 0.524, 0.1508, 0.524, 0.1218, 0.524, 0.1448, 0.524, 0.1697, 0.524, 0.7286, 0.524, 0.6982, 0.524, 0.6899, 0.524, 0.7187, 0.524, 0.6982, 0.524, 0.6677, 0.524, 0.6609, 0.524, 0.6899, 0.524, 0.6677, 0.524, 0.6372, 0.524, 0.6318, 0.524, 0.6609, 0.524, 0.6372, 0.524, 0.6067, 0.524, 0.6025, 0.524, 0.6318, 0.524, 0.5149, 0.524, 0.4844, 0.524, 0.485, 0.524, 0.5142, 0.524, 0.2707, 0.524, 0.2405, 0.524, 0.2521, 0.524, 0.2806, 0.524, 0.2405, 0.524, 0.2103, 0.524, 0.2239, 0.524, 0.2521, 0.524, 0.2103, 0.524, 0.1804, 0.524, 0.1964, 0.524, 0.2239, 0.524, 0.6067, 0.524, 0.5761, 0.524, 0.5732, 0.524, 0.6025, 0.524, 0.4232, 0.524, 0.3926, 0.524, 0.3968, 0.524, 0.4263, 0.524, 0.9052, 0.524, 0.8775, 0.524, 0.8545, 0.524, 0.8756, 0.524, 0.4844, 0.524, 0.4538, 0.524, 0.4555, 0.524, 0.485, 0.524, 0.07148, 0.524, 0.08503, 0.524, 0.2098, 0.524, 0.1166, 0.524, 0.4538, 0.524, 0.4232, 0.524, 0.4263, 0.524, 0.4555, 0.524, 0.9149, 0.524, 0.9279, 0.524, 0.883, 0.524, 0.79, 0.524, 0.8775, 0.524, 0.8485, 0.524, 0.8296, 0.524, 0.8545, 0.524, 0.5455, 0.524, 0.5149, 0.524, 0.5142, 0.524, 0.5438, 0.524, 0.3621, 0.524, 0.3316, 0.524, 0.3384, 0.524, 0.3676, 0.524, 0.08503, 0.524, 0.9149, 0.524, 0.79, 0.524, 0.2098, 0.524, 0.5761, 0.524, 0.5455, 0.524, 0.5438, 0.524, 0.5732, 0.524])
me_cylinder.materials.append(mat_material_004)
me_cylinder.materials.append(mat_material_005)
me_cylinder.materials.append(mat_material)
me_cylinder.materials.append(mat_material_006)
me_cylinder.use_remesh_fix_poles = True
me_cylinder.use_remesh_preserve_attributes = False
me_cylinder.use_mirror_vertex_groups = False
me_cylinder.update()

# ---- objects
ob_body = bpy.data.objects.new('Body', me_cylinder)

# ---- transforms, parenting, visibility, modifiers, constraints
ob_body.location = (0.0, 0.0, 0.0)
ob_body.lineart.crease_threshold = 0.0
_m = ob_body.modifiers.new('Mirror', 'MIRROR')
_m.use_clip = True

# ---- collection membership
col_collection.objects.link(ob_body)

# ---- scene / render settings (as saved in the file)
scene.frame_start = 1; scene.frame_end = 250; scene.frame_set(0)
scene.render.engine = 'BLENDER_EEVEE_NEXT'
scene.cycles.use_denoising = False
scene.cycles.samples = 128
scene.cycles.sampling_pattern = 'TABULATED_SOBOL'
scene.cycles.use_adaptive_sampling = False
scene.cycles.use_light_tree = False
scene.view_settings.view_transform = 'Filmic'
bpy.context.view_layer.update()

# ---- added for rendering (the .blend has no active camera and no usable light): camera, sun
cam_auto = bpy.data.cameras.new('AutoCamera')
cam_auto.lens = 50.0
cam_auto.sensor_width = 36.0
cam_auto.clip_end = 1000.0
ob_auto_camera = bpy.data.objects.new('AutoCamera', cam_auto)
scene.collection.objects.link(ob_auto_camera)
ob_auto_camera.location = (1.93339, -2.40718, 1.54534)
ob_auto_camera.rotation_euler = (1.09748, -7.21219e-08, 0.694738)
scene.camera = ob_auto_camera
light_auto_sun = bpy.data.lights.new('AutoSun', 'SUN')
light_auto_sun.energy = 3.0
light_auto_sun.angle = 0.0523599
ob_auto_sun = bpy.data.objects.new('AutoSun', light_auto_sun)
scene.collection.objects.link(ob_auto_sun)
ob_auto_sun.rotation_euler = (0.872665, 0.174533, 0.523599)
bpy.context.view_layer.update()
